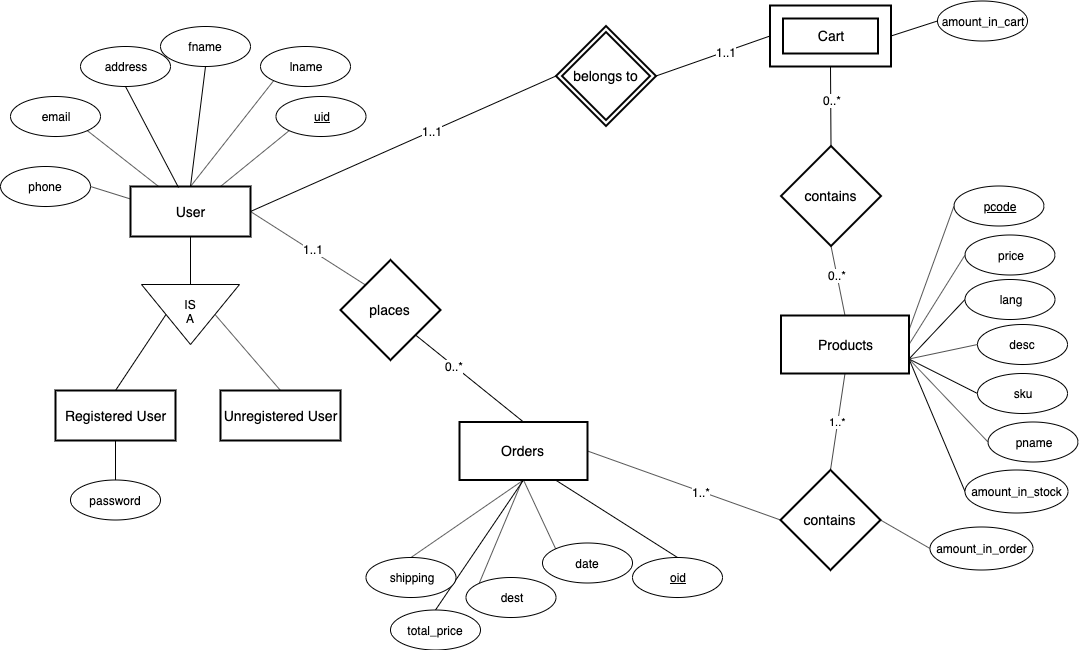

The diagram above was exported from draw.io. Its source (the exported page's mxGraphModel, read from the mxfile embedded in the PNG):
<mxGraphModel dx="914" dy="552" grid="0" gridSize="10" guides="1" tooltips="1" connect="1" arrows="1" fold="1" page="1" pageScale="1" pageWidth="1169" pageHeight="827" math="0" shadow="0">
  <root>
    <mxCell id="0" />
    <mxCell id="1" parent="0" />
    <mxCell id="2" style="edgeStyle=none;rounded=0;orthogonalLoop=1;jettySize=auto;html=1;exitX=1;exitY=0.5;exitDx=0;exitDy=0;entryX=0;entryY=0;entryDx=0;entryDy=0;endArrow=none;endFill=0;" edge="1" source="4" target="75" parent="1">
      <mxGeometry relative="1" as="geometry" />
    </mxCell>
    <mxCell id="3" value="1..1" style="text;html=1;resizable=0;points=[];align=center;verticalAlign=middle;labelBackgroundColor=#ffffff;" vertex="1" connectable="0" parent="2">
      <mxGeometry x="0.0647" y="2" relative="1" as="geometry">
        <mxPoint as="offset" />
      </mxGeometry>
    </mxCell>
    <mxCell id="4" value="User" style="strokeWidth=2;whiteSpace=wrap;html=1;align=center;fontSize=14;" vertex="1" parent="1">
      <mxGeometry x="150" y="290" width="120" height="50" as="geometry" />
    </mxCell>
    <mxCell id="5" style="rounded=0;orthogonalLoop=1;jettySize=auto;html=1;exitX=0;exitY=1;exitDx=0;exitDy=0;entryX=0.75;entryY=0;entryDx=0;entryDy=0;endArrow=none;endFill=0;" edge="1" source="6" target="4" parent="1">
      <mxGeometry relative="1" as="geometry" />
    </mxCell>
    <mxCell id="6" value="&lt;u&gt;uid&lt;/u&gt;" style="ellipse;whiteSpace=wrap;html=1;" vertex="1" parent="1">
      <mxGeometry x="295.5" y="200" width="90" height="40" as="geometry" />
    </mxCell>
    <mxCell id="7" style="edgeStyle=none;rounded=0;orthogonalLoop=1;jettySize=auto;html=1;exitX=0.5;exitY=1;exitDx=0;exitDy=0;entryX=0.5;entryY=0;entryDx=0;entryDy=0;endArrow=none;endFill=0;" edge="1" source="8" target="4" parent="1">
      <mxGeometry relative="1" as="geometry" />
    </mxCell>
    <mxCell id="8" value="fname" style="ellipse;whiteSpace=wrap;html=1;" vertex="1" parent="1">
      <mxGeometry x="180" y="130" width="90" height="40" as="geometry" />
    </mxCell>
    <mxCell id="9" style="edgeStyle=none;rounded=0;orthogonalLoop=1;jettySize=auto;html=1;exitX=0.5;exitY=1;exitDx=0;exitDy=0;entryX=0.4;entryY=0.02;entryDx=0;entryDy=0;entryPerimeter=0;endArrow=none;endFill=0;" edge="1" source="10" target="4" parent="1">
      <mxGeometry relative="1" as="geometry" />
    </mxCell>
    <mxCell id="10" value="address" style="ellipse;whiteSpace=wrap;html=1;" vertex="1" parent="1">
      <mxGeometry x="100" y="150" width="90" height="40" as="geometry" />
    </mxCell>
    <mxCell id="11" style="edgeStyle=none;rounded=0;orthogonalLoop=1;jettySize=auto;html=1;exitX=1;exitY=1;exitDx=0;exitDy=0;endArrow=none;endFill=0;" edge="1" source="12" target="4" parent="1">
      <mxGeometry relative="1" as="geometry" />
    </mxCell>
    <mxCell id="12" value="email" style="ellipse;whiteSpace=wrap;html=1;" vertex="1" parent="1">
      <mxGeometry x="30" y="200" width="90" height="40" as="geometry" />
    </mxCell>
    <mxCell id="13" style="edgeStyle=none;rounded=0;orthogonalLoop=1;jettySize=auto;html=1;exitX=1;exitY=0.5;exitDx=0;exitDy=0;entryX=0;entryY=0.25;entryDx=0;entryDy=0;endArrow=none;endFill=0;" edge="1" source="14" target="4" parent="1">
      <mxGeometry relative="1" as="geometry" />
    </mxCell>
    <mxCell id="14" value="phone" style="ellipse;whiteSpace=wrap;html=1;" vertex="1" parent="1">
      <mxGeometry x="20" y="270" width="90" height="40" as="geometry" />
    </mxCell>
    <mxCell id="15" style="edgeStyle=none;rounded=0;orthogonalLoop=1;jettySize=auto;html=1;exitX=0.5;exitY=0;exitDx=0;exitDy=0;endArrow=none;endFill=0;" edge="1" parent="1">
      <mxGeometry relative="1" as="geometry">
        <mxPoint x="220.5" y="526" as="sourcePoint" />
        <mxPoint x="220.5" y="526" as="targetPoint" />
      </mxGeometry>
    </mxCell>
    <mxCell id="16" value="" style="group" vertex="1" connectable="0" parent="1">
      <mxGeometry x="180" y="356" width="60" height="98" as="geometry" />
    </mxCell>
    <mxCell id="17" value="" style="group" vertex="1" connectable="0" parent="16">
      <mxGeometry width="60" height="98" as="geometry" />
    </mxCell>
    <mxCell id="18" value="" style="triangle;whiteSpace=wrap;html=1;rotation=90;horizontal=1;" vertex="1" parent="17">
      <mxGeometry y="13" width="60" height="98" as="geometry" />
    </mxCell>
    <mxCell id="19" value="IS&lt;br&gt;A" style="text;html=1;strokeColor=none;fillColor=none;align=center;verticalAlign=middle;whiteSpace=wrap;rounded=0;" vertex="1" parent="17">
      <mxGeometry x="10" y="49" width="40" height="20" as="geometry" />
    </mxCell>
    <mxCell id="20" style="edgeStyle=none;rounded=0;orthogonalLoop=1;jettySize=auto;html=1;exitX=1;exitY=0.25;exitDx=0;exitDy=0;endArrow=none;endFill=0;" edge="1" parent="17" source="19" target="19">
      <mxGeometry relative="1" as="geometry" />
    </mxCell>
    <mxCell id="21" style="edgeStyle=none;rounded=0;orthogonalLoop=1;jettySize=auto;html=1;exitX=0.5;exitY=0;exitDx=0;exitDy=0;endArrow=none;endFill=0;entryX=0.5;entryY=1;entryDx=0;entryDy=0;" edge="1" source="22" target="18" parent="1">
      <mxGeometry relative="1" as="geometry">
        <mxPoint x="173" y="447" as="targetPoint" />
      </mxGeometry>
    </mxCell>
    <mxCell id="22" value="Registered User" style="strokeWidth=2;whiteSpace=wrap;html=1;align=center;fontSize=14;" vertex="1" parent="1">
      <mxGeometry x="75" y="494" width="120" height="50" as="geometry" />
    </mxCell>
    <mxCell id="23" style="edgeStyle=none;rounded=0;orthogonalLoop=1;jettySize=auto;html=1;exitX=0.5;exitY=0;exitDx=0;exitDy=0;entryX=0.5;entryY=0;entryDx=0;entryDy=0;endArrow=none;endFill=0;" edge="1" source="24" target="18" parent="1">
      <mxGeometry relative="1" as="geometry" />
    </mxCell>
    <mxCell id="24" value="Unregistered User" style="strokeWidth=2;whiteSpace=wrap;html=1;align=center;fontSize=14;" vertex="1" parent="1">
      <mxGeometry x="240" y="494" width="120" height="50" as="geometry" />
    </mxCell>
    <mxCell id="25" style="edgeStyle=none;rounded=0;orthogonalLoop=1;jettySize=auto;html=1;exitX=0.5;exitY=0;exitDx=0;exitDy=0;entryX=0.5;entryY=1;entryDx=0;entryDy=0;endArrow=none;endFill=0;" edge="1" source="26" target="22" parent="1">
      <mxGeometry relative="1" as="geometry" />
    </mxCell>
    <mxCell id="26" value="password" style="ellipse;whiteSpace=wrap;html=1;" vertex="1" parent="1">
      <mxGeometry x="90" y="583.5" width="90" height="40" as="geometry" />
    </mxCell>
    <mxCell id="27" style="edgeStyle=none;rounded=0;orthogonalLoop=1;jettySize=auto;html=1;exitX=0;exitY=0.5;exitDx=0;exitDy=0;entryX=0.5;entryY=1;entryDx=0;entryDy=0;endArrow=none;endFill=0;" edge="1" source="18" target="4" parent="1">
      <mxGeometry relative="1" as="geometry" />
    </mxCell>
    <mxCell id="28" style="edgeStyle=none;rounded=0;orthogonalLoop=1;jettySize=auto;html=1;exitX=1;exitY=0.5;exitDx=0;exitDy=0;entryX=0;entryY=0.5;entryDx=0;entryDy=0;endArrow=none;endFill=0;" edge="1" source="32" target="35" parent="1">
      <mxGeometry relative="1" as="geometry" />
    </mxCell>
    <mxCell id="29" value="1..1" style="text;html=1;resizable=0;points=[];align=center;verticalAlign=middle;labelBackgroundColor=#ffffff;" vertex="1" connectable="0" parent="28">
      <mxGeometry x="0.2308" y="-1" relative="1" as="geometry">
        <mxPoint as="offset" />
      </mxGeometry>
    </mxCell>
    <mxCell id="30" style="edgeStyle=none;rounded=0;orthogonalLoop=1;jettySize=auto;html=1;exitX=0;exitY=0.5;exitDx=0;exitDy=0;entryX=1;entryY=0.5;entryDx=0;entryDy=0;endArrow=none;endFill=0;" edge="1" source="32" target="4" parent="1">
      <mxGeometry relative="1" as="geometry" />
    </mxCell>
    <mxCell id="31" value="1..1" style="text;html=1;resizable=0;points=[];align=center;verticalAlign=middle;labelBackgroundColor=#ffffff;" vertex="1" connectable="0" parent="30">
      <mxGeometry x="-0.1884" relative="1" as="geometry">
        <mxPoint as="offset" />
      </mxGeometry>
    </mxCell>
    <mxCell id="32" value="belongs to" style="shape=rhombus;double=1;strokeWidth=2;fontSize=17;perimeter=rhombusPerimeter;whiteSpace=wrap;html=1;align=center;fontSize=14;" vertex="1" parent="1">
      <mxGeometry x="575.5" y="129.5" width="100" height="100" as="geometry" />
    </mxCell>
    <mxCell id="33" style="edgeStyle=none;rounded=0;orthogonalLoop=1;jettySize=auto;html=1;exitX=0.5;exitY=1;exitDx=0;exitDy=0;entryX=0.5;entryY=0;entryDx=0;entryDy=0;endArrow=none;endFill=0;" edge="1" source="35" target="42" parent="1">
      <mxGeometry relative="1" as="geometry" />
    </mxCell>
    <mxCell id="34" value="0..*" style="text;html=1;resizable=0;points=[];align=center;verticalAlign=middle;labelBackgroundColor=#ffffff;" vertex="1" connectable="0" parent="33">
      <mxGeometry x="-0.1529" y="1" relative="1" as="geometry">
        <mxPoint as="offset" />
      </mxGeometry>
    </mxCell>
    <mxCell id="35" value="Cart" style="shape=ext;strokeWidth=2;margin=10;double=1;whiteSpace=wrap;html=1;align=center;fontSize=14;" vertex="1" parent="1">
      <mxGeometry x="789.5" y="109" width="121" height="61" as="geometry" />
    </mxCell>
    <mxCell id="36" style="edgeStyle=none;rounded=0;orthogonalLoop=1;jettySize=auto;html=1;exitX=0;exitY=0.5;exitDx=0;exitDy=0;entryX=1;entryY=0.5;entryDx=0;entryDy=0;endArrow=none;endFill=0;" edge="1" source="37" target="35" parent="1">
      <mxGeometry relative="1" as="geometry" />
    </mxCell>
    <mxCell id="37" value="amount_in_cart" style="ellipse;whiteSpace=wrap;html=1;" vertex="1" parent="1">
      <mxGeometry x="957" y="104.5" width="90" height="40" as="geometry" />
    </mxCell>
    <mxCell id="38" value="1..*" style="edgeStyle=none;rounded=0;orthogonalLoop=1;jettySize=auto;html=1;exitX=0.5;exitY=1;exitDx=0;exitDy=0;entryX=0.5;entryY=0;entryDx=0;entryDy=0;endArrow=none;endFill=0;" edge="1" source="39" target="58" parent="1">
      <mxGeometry relative="1" as="geometry" />
    </mxCell>
    <mxCell id="39" value="Products" style="strokeWidth=2;whiteSpace=wrap;html=1;align=center;fontSize=14;" vertex="1" parent="1">
      <mxGeometry x="800.5" y="419" width="128" height="58" as="geometry" />
    </mxCell>
    <mxCell id="40" style="edgeStyle=none;rounded=0;orthogonalLoop=1;jettySize=auto;html=1;exitX=0.5;exitY=1;exitDx=0;exitDy=0;entryX=0.5;entryY=0;entryDx=0;entryDy=0;endArrow=none;endFill=0;" edge="1" source="42" target="39" parent="1">
      <mxGeometry relative="1" as="geometry" />
    </mxCell>
    <mxCell id="41" value="0..*" style="text;html=1;resizable=0;points=[];align=center;verticalAlign=middle;labelBackgroundColor=#ffffff;" vertex="1" connectable="0" parent="40">
      <mxGeometry x="-0.1628" relative="1" as="geometry">
        <mxPoint as="offset" />
      </mxGeometry>
    </mxCell>
    <mxCell id="42" value="contains" style="shape=rhombus;strokeWidth=2;fontSize=17;perimeter=rhombusPerimeter;whiteSpace=wrap;html=1;align=center;fontSize=14;" vertex="1" parent="1">
      <mxGeometry x="800.5" y="249.5" width="100" height="100" as="geometry" />
    </mxCell>
    <mxCell id="43" style="edgeStyle=none;rounded=0;orthogonalLoop=1;jettySize=auto;html=1;exitX=0;exitY=0.5;exitDx=0;exitDy=0;entryX=1;entryY=0.25;entryDx=0;entryDy=0;endArrow=none;endFill=0;" edge="1" source="44" target="39" parent="1">
      <mxGeometry relative="1" as="geometry" />
    </mxCell>
    <mxCell id="44" value="&lt;u&gt;pcode&lt;/u&gt;" style="ellipse;whiteSpace=wrap;html=1;" vertex="1" parent="1">
      <mxGeometry x="973.5" y="289.5" width="90" height="40" as="geometry" />
    </mxCell>
    <mxCell id="45" style="edgeStyle=none;rounded=0;orthogonalLoop=1;jettySize=auto;html=1;exitX=0;exitY=0.5;exitDx=0;exitDy=0;entryX=1;entryY=0.5;entryDx=0;entryDy=0;endArrow=none;endFill=0;" edge="1" source="46" target="39" parent="1">
      <mxGeometry relative="1" as="geometry" />
    </mxCell>
    <mxCell id="46" value="price" style="ellipse;whiteSpace=wrap;html=1;" vertex="1" parent="1">
      <mxGeometry x="984.5" y="338.5" width="90" height="40" as="geometry" />
    </mxCell>
    <mxCell id="47" style="edgeStyle=none;rounded=0;orthogonalLoop=1;jettySize=auto;html=1;exitX=0;exitY=0.5;exitDx=0;exitDy=0;entryX=1;entryY=0.75;entryDx=0;entryDy=0;endArrow=none;endFill=0;" edge="1" source="48" target="39" parent="1">
      <mxGeometry relative="1" as="geometry" />
    </mxCell>
    <mxCell id="48" value="sku" style="ellipse;whiteSpace=wrap;html=1;" vertex="1" parent="1">
      <mxGeometry x="997" y="477" width="90" height="40" as="geometry" />
    </mxCell>
    <mxCell id="49" style="edgeStyle=none;rounded=0;orthogonalLoop=1;jettySize=auto;html=1;exitX=0;exitY=0.5;exitDx=0;exitDy=0;entryX=1;entryY=0.75;entryDx=0;entryDy=0;endArrow=none;endFill=0;" edge="1" source="50" target="39" parent="1">
      <mxGeometry relative="1" as="geometry" />
    </mxCell>
    <mxCell id="50" value="amount_in_stock" style="ellipse;whiteSpace=wrap;html=1;" vertex="1" parent="1">
      <mxGeometry x="984.5" y="573.5" width="103" height="43" as="geometry" />
    </mxCell>
    <mxCell id="51" style="edgeStyle=none;rounded=0;orthogonalLoop=1;jettySize=auto;html=1;exitX=0;exitY=0.5;exitDx=0;exitDy=0;endArrow=none;endFill=0;entryX=1;entryY=0.75;entryDx=0;entryDy=0;" edge="1" source="52" target="39" parent="1">
      <mxGeometry relative="1" as="geometry">
        <mxPoint x="946" y="492" as="targetPoint" />
      </mxGeometry>
    </mxCell>
    <mxCell id="52" value="pname" style="ellipse;whiteSpace=wrap;html=1;" vertex="1" parent="1">
      <mxGeometry x="1007.5" y="525.5" width="90" height="40" as="geometry" />
    </mxCell>
    <mxCell id="53" style="edgeStyle=none;rounded=0;orthogonalLoop=1;jettySize=auto;html=1;exitX=0;exitY=0.5;exitDx=0;exitDy=0;entryX=1;entryY=0.75;entryDx=0;entryDy=0;endArrow=none;endFill=0;" edge="1" source="54" target="39" parent="1">
      <mxGeometry relative="1" as="geometry" />
    </mxCell>
    <mxCell id="54" value="desc" style="ellipse;whiteSpace=wrap;html=1;" vertex="1" parent="1">
      <mxGeometry x="997" y="428" width="90" height="40" as="geometry" />
    </mxCell>
    <mxCell id="55" style="edgeStyle=none;rounded=0;orthogonalLoop=1;jettySize=auto;html=1;exitX=0;exitY=0.5;exitDx=0;exitDy=0;entryX=1;entryY=0.75;entryDx=0;entryDy=0;endArrow=none;endFill=0;" edge="1" source="56" target="39" parent="1">
      <mxGeometry relative="1" as="geometry" />
    </mxCell>
    <mxCell id="56" value="lang" style="ellipse;whiteSpace=wrap;html=1;" vertex="1" parent="1">
      <mxGeometry x="984.5" y="383" width="90" height="40" as="geometry" />
    </mxCell>
    <mxCell id="57" style="edgeStyle=none;rounded=0;orthogonalLoop=1;jettySize=auto;html=1;exitX=1;exitY=0.5;exitDx=0;exitDy=0;entryX=0;entryY=0.5;entryDx=0;entryDy=0;endArrow=none;endFill=0;" edge="1" source="58" target="59" parent="1">
      <mxGeometry relative="1" as="geometry" />
    </mxCell>
    <mxCell id="58" value="contains" style="shape=rhombus;strokeWidth=2;fontSize=17;perimeter=rhombusPerimeter;whiteSpace=wrap;html=1;align=center;fontSize=14;" vertex="1" parent="1">
      <mxGeometry x="800" y="573.5" width="100" height="100" as="geometry" />
    </mxCell>
    <mxCell id="59" value="amount_in_order" style="ellipse;whiteSpace=wrap;html=1;" vertex="1" parent="1">
      <mxGeometry x="949.5" y="630.5" width="103" height="43" as="geometry" />
    </mxCell>
    <mxCell id="60" style="edgeStyle=none;rounded=0;orthogonalLoop=1;jettySize=auto;html=1;exitX=0.75;exitY=1;exitDx=0;exitDy=0;entryX=0.5;entryY=0;entryDx=0;entryDy=0;endArrow=none;endFill=0;" edge="1" source="63" target="64" parent="1">
      <mxGeometry relative="1" as="geometry">
        <mxPoint x="685.5" y="603" as="targetPoint" />
      </mxGeometry>
    </mxCell>
    <mxCell id="61" style="edgeStyle=none;rounded=0;orthogonalLoop=1;jettySize=auto;html=1;exitX=1;exitY=0.5;exitDx=0;exitDy=0;entryX=0;entryY=0.5;entryDx=0;entryDy=0;endArrow=none;endFill=0;" edge="1" source="63" target="58" parent="1">
      <mxGeometry relative="1" as="geometry" />
    </mxCell>
    <mxCell id="62" value="1..*" style="text;html=1;resizable=0;points=[];align=center;verticalAlign=middle;labelBackgroundColor=#ffffff;" vertex="1" connectable="0" parent="61">
      <mxGeometry x="0.1837" relative="1" as="geometry">
        <mxPoint as="offset" />
      </mxGeometry>
    </mxCell>
    <mxCell id="63" value="Orders" style="strokeWidth=2;whiteSpace=wrap;html=1;align=center;fontSize=14;" vertex="1" parent="1">
      <mxGeometry x="479" y="525.5" width="128" height="58" as="geometry" />
    </mxCell>
    <mxCell id="64" value="&lt;u&gt;oid&lt;/u&gt;" style="ellipse;whiteSpace=wrap;html=1;" vertex="1" parent="1">
      <mxGeometry x="652" y="661" width="90" height="40" as="geometry" />
    </mxCell>
    <mxCell id="65" style="edgeStyle=none;rounded=0;orthogonalLoop=1;jettySize=auto;html=1;exitX=0.5;exitY=0;exitDx=0;exitDy=0;entryX=0.5;entryY=1;entryDx=0;entryDy=0;endArrow=none;endFill=0;" edge="1" source="66" target="63" parent="1">
      <mxGeometry relative="1" as="geometry" />
    </mxCell>
    <mxCell id="66" value="total_price" style="ellipse;whiteSpace=wrap;html=1;" vertex="1" parent="1">
      <mxGeometry x="410" y="713.5" width="90" height="40" as="geometry" />
    </mxCell>
    <mxCell id="67" style="edgeStyle=none;rounded=0;orthogonalLoop=1;jettySize=auto;html=1;exitX=0.5;exitY=0;exitDx=0;exitDy=0;entryX=0.5;entryY=1;entryDx=0;entryDy=0;endArrow=none;endFill=0;" edge="1" source="68" target="63" parent="1">
      <mxGeometry relative="1" as="geometry" />
    </mxCell>
    <mxCell id="68" value="shipping" style="ellipse;whiteSpace=wrap;html=1;" vertex="1" parent="1">
      <mxGeometry x="385.5" y="661" width="90" height="40" as="geometry" />
    </mxCell>
    <mxCell id="69" style="edgeStyle=none;rounded=0;orthogonalLoop=1;jettySize=auto;html=1;exitX=0;exitY=0;exitDx=0;exitDy=0;endArrow=none;endFill=0;" edge="1" source="70" parent="1">
      <mxGeometry relative="1" as="geometry">
        <mxPoint x="542" y="583.5" as="targetPoint" />
      </mxGeometry>
    </mxCell>
    <mxCell id="70" value="dest" style="ellipse;whiteSpace=wrap;html=1;" vertex="1" parent="1">
      <mxGeometry x="485.5" y="681" width="90" height="40" as="geometry" />
    </mxCell>
    <mxCell id="71" style="edgeStyle=none;rounded=0;orthogonalLoop=1;jettySize=auto;html=1;exitX=0;exitY=0;exitDx=0;exitDy=0;entryX=0.5;entryY=1;entryDx=0;entryDy=0;endArrow=none;endFill=0;" edge="1" source="72" target="63" parent="1">
      <mxGeometry relative="1" as="geometry" />
    </mxCell>
    <mxCell id="72" value="date" style="ellipse;whiteSpace=wrap;html=1;" vertex="1" parent="1">
      <mxGeometry x="562" y="646.5" width="90" height="40" as="geometry" />
    </mxCell>
    <mxCell id="73" style="edgeStyle=none;rounded=0;orthogonalLoop=1;jettySize=auto;html=1;exitX=1;exitY=1;exitDx=0;exitDy=0;entryX=0.5;entryY=0;entryDx=0;entryDy=0;endArrow=none;endFill=0;" edge="1" source="75" target="63" parent="1">
      <mxGeometry relative="1" as="geometry" />
    </mxCell>
    <mxCell id="74" value="0..*" style="text;html=1;resizable=0;points=[];align=center;verticalAlign=middle;labelBackgroundColor=#ffffff;" vertex="1" connectable="0" parent="73">
      <mxGeometry x="-0.2918" relative="1" as="geometry">
        <mxPoint as="offset" />
      </mxGeometry>
    </mxCell>
    <mxCell id="75" value="places" style="shape=rhombus;strokeWidth=2;fontSize=17;perimeter=rhombusPerimeter;whiteSpace=wrap;html=1;align=center;fontSize=14;" vertex="1" parent="1">
      <mxGeometry x="360" y="363.5" width="100" height="100" as="geometry" />
    </mxCell>
    <mxCell id="76" value="lname" style="ellipse;whiteSpace=wrap;html=1;" vertex="1" parent="1">
      <mxGeometry x="280" y="150" width="90" height="40" as="geometry" />
    </mxCell>
    <mxCell id="77" style="rounded=0;orthogonalLoop=1;jettySize=auto;html=1;exitX=0;exitY=1;exitDx=0;exitDy=0;entryX=0.5;entryY=0;entryDx=0;entryDy=0;endArrow=none;endFill=0;" edge="1" source="76" target="4" parent="1">
      <mxGeometry relative="1" as="geometry">
        <mxPoint x="318.6801948466052" y="244.14213562373118" as="sourcePoint" />
        <mxPoint x="250" y="300" as="targetPoint" />
        <Array as="points" />
      </mxGeometry>
    </mxCell>
  </root>
</mxGraphModel>